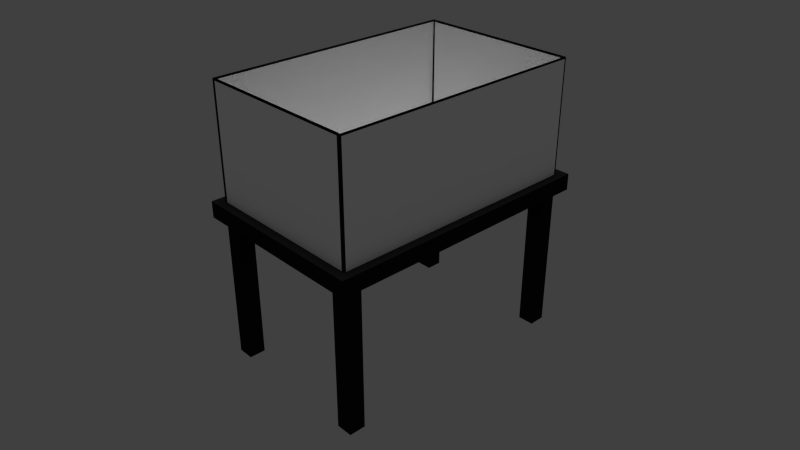 # Source: Pecera.blend  (saved by Blender 2.79.0; exported with 4.5.12 LTS)
import bpy
from mathutils import Matrix  # noqa: F401  (used for matrix-valued properties, if any)

bpy.ops.wm.read_factory_settings(use_empty=True)
scene = bpy.context.scene
scene.name = 'Scene'

# ---- collections
col_collection_1 = bpy.data.collections.new('Collection 1'); scene.collection.children.link(col_collection_1)
col_collection_2 = bpy.data.collections.new('Collection 2'); scene.collection.children.link(col_collection_2)
col_collection_2.hide_render = True
col_collection_2.hide_viewport = True

# ---- materials (node trees are filled in below, after node groups)
mat_metalnegro = bpy.data.materials.new('MetalNegro')
mat_metalnegro.alpha_threshold = 0.0
mat_metalnegro.use_transparent_shadow = False
mat_metalnegro.diffuse_color = (0.01109, 0.01109, 0.01109, 1.0)
mat_metalnegro.specular_color = (0.1902, 0.1902, 0.1902)
mat_metalnegro.roughness = 0.5
mat_metalnegro.specular_intensity = 0.9196
mat_vidrio = bpy.data.materials.new('Vidrio')
mat_vidrio.alpha_threshold = 0.0
mat_vidrio.use_transparent_shadow = False
mat_vidrio.diffuse_color = (1.0, 1.0, 1.0, 1.0)
mat_vidrio.roughness = 0.5

# ---- material node trees

# ---- world
world_world = bpy.data.worlds.new('World'); scene.world = world_world
world_world.color = (0.05088, 0.05088, 0.05088)
world_world.use_sun_shadow = False
world_world.sun_shadow_jitter_overblur = 0.0
world_world.cycles.sampling_method = 'NONE'
world_world.cycles.sample_map_resolution = 256

# ---- cameras
cam_camera = bpy.data.cameras.new('Camera')
cam_camera.clip_end = 100.0
cam_camera.lens = 35.0
cam_camera.sensor_width = 32.0
cam_camera.sensor_height = 18.0
cam_camera.display_size = 2.0
cam_camera.dof.focus_distance = 0.0
cam_camera.dof.aperture_fstop = 128.0
cam_camera.dof.aperture_blades = 6

# ---- lights
light_hemi = bpy.data.lights.new('Hemi', 'SUN')
light_hemi.transmission_factor = 0.0
light_hemi.angle = 0.1993
light_hemi.energy = 1.0
light_hemi.shadow_buffer_clip_start = 0.5
light_hemi.shadow_soft_size = 0.1
light_hemi.shadow_cascade_max_distance = 1000.0
light_hemi.cycles.use_multiple_importance_sampling = False

# ---- meshes
me_cube_014 = bpy.data.meshes.new('Cube.014')
me_cube_014.from_pydata([(-0.7498, -0.6822, 0.3524), (-0.7498, 0.6822, 0.3524), (0.7498, 0.6822, 0.3524), (0.7498, -0.6822, 0.3524), (-0.7401, 0.7099, 0.3524), (0.7401, 0.7099, 0.3524), (0.7401, -0.7099, 0.3524), (-0.7401, -0.7099, 0.3524), (-0.7398, -0.6822, 0.3524), (-0.7398, 0.6822, 0.3524), (0.7398, 0.6822, 0.3524), (0.7398, -0.6822, 0.3524), (-0.7401, 0.6999, 0.3524), (0.7401, 0.6999, 0.3524), (0.7401, -0.6999, 0.3524), (-0.7401, -0.6999, 0.3524)], [], [(1, 0, 8, 9), (3, 2, 10, 11), (5, 4, 12, 13), (7, 6, 14, 15)])
me_cube_014.materials.append(mat_metalnegro)
me_cube_014.use_remesh_preserve_volume = False
me_cube_014.use_remesh_preserve_attributes = False
me_cube_014.use_mirror_vertex_groups = False
me_cube_014.update()
me_cube_012 = bpy.data.meshes.new('Cube.012')
me_cube_012.from_pydata([(-0.7498, -0.7099, -0.3524), (-0.7498, -0.7099, 0.3524), (-0.7498, 0.7099, -0.3524), (-0.7498, 0.7099, 0.3524), (0.7498, -0.7099, -0.3524), (0.7498, -0.7099, 0.3524), (0.7498, 0.7099, -0.3524), (0.7498, 0.7099, 0.3524), (-0.7498, -0.6822, 0.3524), (-0.7498, 0.6822, 0.3524), (-0.7498, 0.6822, -0.3524), (-0.7498, -0.6822, -0.3524), (0.7498, 0.6822, 0.3524), (0.7498, -0.6822, 0.3524), (0.7498, -0.6822, -0.3524), (0.7498, 0.6822, -0.3524), (-0.7401, 0.7099, 0.3524), (0.7401, 0.7099, 0.3524), (0.7401, 0.7099, -0.3524), (-0.7401, 0.7099, -0.3524), (0.7401, -0.7099, 0.3524), (-0.7401, -0.7099, 0.3524), (-0.7401, -0.7099, -0.3524), (0.7401, -0.7099, -0.3524), (-0.7401, -0.6822, -0.3524), (0.7401, -0.6822, -0.3524), (-0.7401, 0.6822, -0.3524), (0.7401, 0.6822, -0.3524), (-0.7441, -0.7041, -0.3466), (-0.7428, -0.7028, 0.3524), (-0.7441, 0.7041, -0.3466), (-0.7428, 0.7028, 0.3524), (0.7441, -0.7041, -0.3466), (0.7428, -0.7028, 0.3524), (0.7441, 0.7041, -0.3466), (0.7428, 0.7028, 0.3524), (-0.7398, -0.6822, 0.3524), (-0.7398, 0.6822, 0.3524), (-0.7428, 0.6822, -0.3453), (-0.7428, -0.6822, -0.3453), (0.7398, 0.6822, 0.3524), (0.7398, -0.6822, 0.3524), (0.7428, -0.6822, -0.3453), (0.7428, 0.6822, -0.3453), (-0.7401, 0.6999, 0.3524), (0.7401, 0.6999, 0.3524), (0.7401, 0.7028, -0.3453), (-0.7401, 0.7028, -0.3453), (0.7401, -0.6999, 0.3524), (-0.7401, -0.6999, 0.3524), (-0.7401, -0.7028, -0.3453), (0.7401, -0.7028, -0.3453), (-0.7401, -0.6822, -0.3424), (0.7401, -0.6822, -0.3424), (-0.7401, 0.6822, -0.3424), (0.7401, 0.6822, -0.3424)], [], [(9, 3, 2, 10), (17, 7, 6, 18), (13, 5, 4, 14), (21, 1, 0, 22), (27, 18, 6, 15), (23, 25, 14, 4), (7, 12, 15, 6), (1, 8, 11, 0), (0, 11, 24, 22), (10, 2, 19, 26), (5, 20, 23, 4), (3, 16, 19, 2), (38, 30, 31, 37), (46, 34, 35, 45), (42, 32, 33, 41), (50, 28, 29, 49), (43, 34, 46, 55), (32, 42, 53, 51), (34, 43, 40, 35), (28, 39, 36, 29), (50, 52, 39, 28), (54, 47, 30, 38), (32, 51, 48, 33), (30, 47, 44, 31), (3, 9, 37, 31), (7, 17, 45, 35), (5, 13, 41, 33), (1, 21, 49, 29), (8, 1, 29, 36), (12, 7, 35, 40), (14, 25, 53, 42), (27, 15, 43, 55), (15, 12, 40, 43), (13, 14, 42, 41), (11, 8, 36, 39), (9, 10, 38, 37), (16, 3, 31, 44), (20, 5, 33, 48), (24, 11, 39, 52), (10, 26, 54, 38), (22, 24, 52, 50), (25, 23, 51, 53), (26, 19, 47, 54), (18, 27, 55, 46), (23, 20, 48, 51), (21, 22, 50, 49), (19, 16, 44, 47), (17, 18, 46, 45)])
me_cube_012.materials.append(mat_metalnegro)
me_cube_012.use_remesh_preserve_volume = False
me_cube_012.use_remesh_preserve_attributes = False
me_cube_012.use_mirror_vertex_groups = False
me_cube_012.update()
me_cube_003 = bpy.data.meshes.new('Cube.003')
me_cube_003.from_pydata([(-0.02464, -0.02504, -0.2606), (0.4557, -0.02504, -0.2606), (-0.02464, 0.02504, -0.2606), (0.4557, 0.02504, -0.2606), (-0.02464, -0.02504, -0.3415), (0.4557, -0.02504, -0.3415), (-0.02464, 0.02504, -0.3415), (0.4557, 0.02504, -0.3415), (-0.02464, -0.02504, 0.3618), (0.4557, -0.02504, 0.3618), (-0.02464, 0.02504, 0.3618), (0.4557, 0.02504, 0.3618), (-0.02464, -0.02504, 0.2809), (0.4557, -0.02504, 0.2809), (-0.02464, 0.02504, 0.2809), (0.4557, 0.02504, 0.2809), (0.4056, -0.02504, -0.2606), (0.4056, -0.02504, 0.2809), (0.4056, 0.02504, -0.2606), (0.4056, 0.02504, 0.2809), (0.02553, -0.02504, -0.2606), (0.02553, -0.02504, 0.2809), (0.02553, 0.02504, -0.2606), (0.02553, 0.02504, 0.2809), (0.02553, -0.02504, 0.3618), (0.4056, -0.02504, 0.3618), (0.4056, 0.02504, 0.3618), (0.02553, 0.02504, 0.3618), (0.4056, 0.02504, -0.3415), (0.02553, 0.02504, -0.3415), (0.4056, -0.02504, -0.3415), (0.02553, -0.02504, -0.3415)], [], [(29, 31, 4, 6), (0, 2, 6, 4), (5, 7, 3, 1), (24, 27, 10, 8), (17, 25, 24, 21), (19, 15, 3, 18), (8, 10, 14, 12), (13, 15, 11, 9), (17, 19, 18, 16), (11, 15, 19, 26), (13, 15, 19, 17), (13, 17, 16, 1), (15, 13, 1, 3), (16, 18, 3, 1), (21, 12, 0, 20), (14, 23, 22, 2), (23, 21, 20, 22), (21, 23, 14, 12), (12, 14, 2, 0), (0, 2, 22, 20), (26, 19, 23, 27), (19, 17, 21, 23), (22, 29, 6, 2), (13, 9, 25, 17), (9, 11, 26, 25), (25, 26, 27, 24), (7, 5, 30, 28), (28, 30, 31, 29), (16, 18, 22, 20), (5, 1, 16, 30), (30, 16, 20, 31), (31, 20, 0, 4), (3, 7, 28, 18), (18, 28, 29, 22), (27, 23, 14, 10), (21, 24, 8, 12)])
me_cube_003.materials.append(mat_metalnegro)
me_cube_003.use_remesh_preserve_volume = False
me_cube_003.use_remesh_preserve_attributes = False
me_cube_003.use_mirror_vertex_groups = False
me_cube_003.update()
me_cube_002 = bpy.data.meshes.new('Cube.002')
me_cube_002.from_pydata([(-0.7498, -0.6822, 0.3524), (-0.7498, 0.6822, 0.3524), (-0.7498, 0.6822, -0.3524), (-0.7498, -0.6822, -0.3524), (0.7498, 0.6822, 0.3524), (0.7498, -0.6822, 0.3524), (0.7498, -0.6822, -0.3524), (0.7498, 0.6822, -0.3524), (-0.7401, 0.7099, 0.3524), (0.7401, 0.7099, 0.3524), (0.7401, 0.7099, -0.3524), (-0.7401, 0.7099, -0.3524), (0.7401, -0.7099, 0.3524), (-0.7401, -0.7099, 0.3524), (-0.7401, -0.7099, -0.3524), (0.7401, -0.7099, -0.3524), (-0.7401, -0.6822, -0.3524), (0.7401, -0.6822, -0.3524), (-0.7401, 0.6822, -0.3524), (0.7401, 0.6822, -0.3524), (-0.7398, -0.6822, 0.3524), (-0.7398, 0.6822, 0.3524), (-0.7428, 0.6822, -0.3453), (-0.7428, -0.6822, -0.3453), (0.7398, 0.6822, 0.3524), (0.7398, -0.6822, 0.3524), (0.7428, -0.6822, -0.3453), (0.7428, 0.6822, -0.3453), (-0.7401, 0.6999, 0.3524), (0.7401, 0.6999, 0.3524), (0.7401, 0.7028, -0.3453), (-0.7401, 0.7028, -0.3453), (0.7401, -0.6999, 0.3524), (-0.7401, -0.6999, 0.3524), (-0.7401, -0.7028, -0.3453), (0.7401, -0.7028, -0.3453), (-0.7401, -0.6822, -0.3424), (0.7401, -0.6822, -0.3424), (-0.7401, 0.6822, -0.3424), (0.7401, 0.6822, -0.3424)], [], [(17, 19, 7, 6), (4, 5, 6, 7), (0, 1, 2, 3), (3, 2, 18, 16), (16, 18, 19, 17), (14, 16, 17, 15), (18, 11, 10, 19), (12, 13, 14, 15), (8, 9, 10, 11), (26, 27, 39, 37), (27, 26, 25, 24), (23, 22, 21, 20), (36, 38, 22, 23), (37, 39, 38, 36), (35, 37, 36, 34), (39, 30, 31, 38), (35, 34, 33, 32), (31, 30, 29, 28), (1, 0, 20, 21), (5, 4, 24, 25), (17, 6, 26, 37), (7, 19, 39, 27), (4, 7, 27, 24), (6, 5, 25, 26), (0, 3, 23, 20), (2, 1, 21, 22), (9, 8, 28, 29), (13, 12, 32, 33), (3, 16, 36, 23), (18, 2, 22, 38), (16, 14, 34, 36), (15, 17, 37, 35), (11, 18, 38, 31), (19, 10, 30, 39), (12, 15, 35, 32), (14, 13, 33, 34), (8, 11, 31, 28), (10, 9, 29, 30)])
me_cube_002.materials.append(mat_vidrio)
me_cube_002.use_remesh_preserve_volume = False
me_cube_002.use_remesh_preserve_attributes = False
me_cube_002.use_mirror_vertex_groups = False
me_cube_002.update()
me_cube_001 = bpy.data.meshes.new('Cube.001')
me_cube_001.from_pydata([(-0.395, -0.2529, -0.3283), (-0.395, -0.2529, 0.3283), (-0.395, -0.2028, -0.3283), (-0.395, -0.2028, 0.3283), (-0.345, -0.2529, -0.3283), (-0.345, -0.2529, 0.3283), (-0.345, -0.2028, -0.3283), (-0.345, -0.2028, 0.3283), (0.345, -0.2529, -0.3283), (0.345, -0.2529, 0.3283), (0.345, -0.2028, -0.3283), (0.345, -0.2028, 0.3283), (0.395, -0.2529, -0.3283), (0.395, -0.2529, 0.3283), (0.395, -0.2028, -0.3283), (0.395, -0.2028, 0.3283), (-0.395, 0.2028, -0.3283), (-0.395, 0.2028, 0.3283), (-0.395, 0.2529, -0.3283), (-0.395, 0.2529, 0.3283), (-0.345, 0.2028, -0.3283), (-0.345, 0.2028, 0.3283), (-0.345, 0.2529, -0.3283), (-0.345, 0.2529, 0.3283), (0.345, 0.2028, -0.3283), (0.345, 0.2028, 0.3283), (0.345, 0.2529, -0.3283), (0.345, 0.2529, 0.3283), (0.395, 0.2028, -0.3283), (0.395, 0.2028, 0.3283), (0.395, 0.2529, -0.3283), (0.395, 0.2529, 0.3283)], [], [(1, 3, 2, 0), (3, 7, 6, 2), (7, 5, 4, 6), (5, 1, 0, 4), (0, 2, 6, 4), (5, 7, 3, 1), (9, 11, 10, 8), (11, 15, 14, 10), (15, 13, 12, 14), (13, 9, 8, 12), (8, 10, 14, 12), (13, 15, 11, 9), (17, 19, 18, 16), (19, 23, 22, 18), (23, 21, 20, 22), (21, 17, 16, 20), (16, 18, 22, 20), (21, 23, 19, 17), (25, 27, 26, 24), (27, 31, 30, 26), (31, 29, 28, 30), (29, 25, 24, 28), (24, 26, 30, 28), (29, 31, 27, 25)])
me_cube_001.materials.append(mat_metalnegro)
me_cube_001.use_remesh_preserve_volume = False
me_cube_001.use_remesh_preserve_attributes = False
me_cube_001.use_mirror_vertex_groups = False
me_cube_001.update()
me_cube_013 = bpy.data.meshes.new('Cube.013')
me_cube_013.from_pydata([(-0.7498, -0.6822, 0.3524), (-0.7498, 0.6822, 0.3524), (-0.7498, 0.6822, -0.3524), (-0.7498, -0.6822, -0.3524), (0.7498, 0.6822, 0.3524), (0.7498, -0.6822, 0.3524), (0.7498, -0.6822, -0.3524), (0.7498, 0.6822, -0.3524), (-0.7401, 0.7099, 0.3524), (0.7401, 0.7099, 0.3524), (0.7401, 0.7099, -0.3524), (-0.7401, 0.7099, -0.3524), (0.7401, -0.7099, 0.3524), (-0.7401, -0.7099, 0.3524), (-0.7401, -0.7099, -0.3524), (0.7401, -0.7099, -0.3524), (-0.7401, -0.6822, -0.3524), (0.7401, -0.6822, -0.3524), (-0.7401, 0.6822, -0.3524), (0.7401, 0.6822, -0.3524), (-0.7398, -0.6822, 0.3524), (-0.7398, 0.6822, 0.3524), (-0.7428, 0.6822, -0.3453), (-0.7428, -0.6822, -0.3453), (0.7398, 0.6822, 0.3524), (0.7398, -0.6822, 0.3524), (0.7428, -0.6822, -0.3453), (0.7428, 0.6822, -0.3453), (-0.7401, 0.6999, 0.3524), (0.7401, 0.6999, 0.3524), (0.7401, 0.7028, -0.3453), (-0.7401, 0.7028, -0.3453), (0.7401, -0.6999, 0.3524), (-0.7401, -0.6999, 0.3524), (-0.7401, -0.7028, -0.3453), (0.7401, -0.7028, -0.3453), (-0.7401, -0.6822, -0.3424), (0.7401, -0.6822, -0.3424), (-0.7401, 0.6822, -0.3424), (0.7401, 0.6822, -0.3424)], [], [(17, 19, 7, 6), (4, 5, 6, 7), (0, 1, 2, 3), (3, 2, 18, 16), (16, 18, 19, 17), (14, 16, 17, 15), (18, 11, 10, 19), (12, 13, 14, 15), (8, 9, 10, 11), (26, 27, 39, 37), (27, 26, 25, 24), (23, 22, 21, 20), (36, 38, 22, 23), (37, 39, 38, 36), (35, 37, 36, 34), (39, 30, 31, 38), (35, 34, 33, 32), (31, 30, 29, 28), (1, 0, 20, 21), (5, 4, 24, 25), (17, 6, 26, 37), (7, 19, 39, 27), (4, 7, 27, 24), (6, 5, 25, 26), (0, 3, 23, 20), (2, 1, 21, 22), (9, 8, 28, 29), (13, 12, 32, 33), (3, 16, 36, 23), (18, 2, 22, 38), (16, 14, 34, 36), (15, 17, 37, 35), (11, 18, 38, 31), (19, 10, 30, 39), (12, 15, 35, 32), (14, 13, 33, 34), (8, 11, 31, 28), (10, 9, 29, 30)])
me_cube_013.use_remesh_preserve_volume = False
me_cube_013.use_remesh_preserve_attributes = False
me_cube_013.use_mirror_vertex_groups = False
me_cube_013.update()
me_cube_010 = bpy.data.meshes.new('Cube.010')
me_cube_010.from_pydata([(-0.025, -0.02504, -0.3153), (-0.025, -0.02504, 0.3267), (-0.025, 0.02504, -0.3153), (-0.025, 0.02504, 0.3267), (0.025, -0.02504, -0.3153), (0.025, -0.02504, 0.3267), (0.025, 0.02504, -0.3153), (0.025, 0.02504, 0.3267)], [], [(1, 3, 2, 0), (3, 7, 6, 2), (7, 5, 4, 6), (5, 1, 0, 4), (0, 2, 6, 4), (5, 7, 3, 1)])
me_cube_010.use_remesh_preserve_volume = False
me_cube_010.use_remesh_preserve_attributes = False
me_cube_010.use_mirror_vertex_groups = False
me_cube_010.update()
me_cube_006 = bpy.data.meshes.new('Cube.006')
me_cube_006.from_pydata([(-0.025, -0.02504, -0.3131), (-0.025, -0.02504, 0.3283), (-0.025, 0.02504, -0.3131), (-0.025, 0.02504, 0.3283), (0.025, -0.02504, -0.3131), (0.025, -0.02504, 0.3283), (0.025, 0.02504, -0.3131), (0.025, 0.02504, 0.3283)], [], [(1, 3, 2, 0), (3, 7, 6, 2), (7, 5, 4, 6), (5, 1, 0, 4), (0, 2, 6, 4), (5, 7, 3, 1)])
me_cube_006.use_remesh_preserve_volume = False
me_cube_006.use_remesh_preserve_attributes = False
me_cube_006.use_mirror_vertex_groups = False
me_cube_006.update()
me_cube_005 = bpy.data.meshes.new('Cube.005')
me_cube_005.from_pydata([(-0.7498, -0.7099, -0.3524), (-0.7498, -0.7099, 0.3524), (-0.7498, 0.7099, -0.3524), (-0.7498, 0.7099, 0.3524), (0.7498, -0.7099, -0.3524), (0.7498, -0.7099, 0.3524), (0.7498, 0.7099, -0.3524), (0.7498, 0.7099, 0.3524)], [], [(1, 3, 2, 0), (3, 7, 6, 2), (7, 5, 4, 6), (5, 1, 0, 4), (0, 2, 6, 4), (5, 7, 3, 1)])
me_cube_005.use_remesh_preserve_volume = False
me_cube_005.use_remesh_preserve_attributes = False
me_cube_005.use_mirror_vertex_groups = False
me_cube_005.update()
me_cube_004 = bpy.data.meshes.new('Cube.004')
me_cube_004.from_pydata([(-0.025, -0.02504, -0.3283), (-0.025, -0.02504, 0.3283), (-0.025, 0.02504, -0.3283), (-0.025, 0.02504, 0.3283), (0.025, -0.02504, -0.3283), (0.025, -0.02504, 0.3283), (0.025, 0.02504, -0.3283), (0.025, 0.02504, 0.3283)], [], [(1, 3, 2, 0), (3, 7, 6, 2), (7, 5, 4, 6), (5, 1, 0, 4), (0, 2, 6, 4), (5, 7, 3, 1)])
me_cube_004.use_remesh_preserve_volume = False
me_cube_004.use_remesh_preserve_attributes = False
me_cube_004.use_mirror_vertex_groups = False
me_cube_004.update()

# ---- objects
ob_cube_008 = bpy.data.objects.new('Cube.008', me_cube_014)
ob_camera = bpy.data.objects.new('Camera', cam_camera)
ob_hemi = bpy.data.objects.new('Hemi', light_hemi)
ob_cube_006 = bpy.data.objects.new('Cube.006', me_cube_012)
ob_cube_002 = bpy.data.objects.new('Cube.002', me_cube_003)
ob_cube_001 = bpy.data.objects.new('Cube.001', me_cube_002)
ob_cube = bpy.data.objects.new('Cube', me_cube_001)
ob_cube_007 = bpy.data.objects.new('Cube.007', me_cube_013)
ob_cube_009 = bpy.data.objects.new('Cube.009', me_cube_010)
ob_cube_005 = bpy.data.objects.new('Cube.005', me_cube_006)
ob_cube_004 = bpy.data.objects.new('Cube.004', me_cube_005)
ob_cube_003 = bpy.data.objects.new('Cube.003', me_cube_004)

# ---- transforms, parenting, visibility, modifiers, constraints
ob_cube_008.location = (0.1705, 0.09466, 0.2634)
ob_cube_008.scale = (0.5269, 0.3545, 0.5013)
ob_cube_008.lineart.crease_threshold = 0.0
_m = ob_cube_008.modifiers.new('Solidify', 'SOLIDIFY')
_m.nonmanifold_thickness_mode = 'FIXED'
_m.nonmanifold_merge_threshold = 0.0003
ob_camera.location = (-1.32, -1.523, 1.174)
ob_camera.rotation_euler = (1.07, 0.0, -0.7505)
ob_camera.lineart.crease_threshold = 0.0
ob_hemi.location = (-0.1739, 0.3024, 1.537)
ob_hemi.lineart.crease_threshold = 0.0
ob_cube_006.location = (0.1705, 0.09466, 0.2634)
ob_cube_006.scale = (0.5269, 0.3545, 0.5013)
ob_cube_006.lineart.crease_threshold = 0.0
ob_cube_002.location = (-0.2088, 0.1024, 0.06565)
ob_cube_002.rotation_euler = (1.571, -0.0, 0.0)
ob_cube_002.scale = (1.764, 1.0, 0.7883)
ob_cube_002.lineart.crease_threshold = 0.0
ob_cube_001.location = (0.1705, 0.09466, 0.2634)
ob_cube_001.scale = (0.5269, 0.3545, 0.5013)
ob_cube_001.lineart.crease_threshold = 0.0
ob_cube.location = (0.1712, 0.09592, -0.1813)
ob_cube.scale = (1.0, 1.0, 0.6971)
ob_cube.lineart.crease_threshold = 0.0
ob_cube_007.location = (0.1705, 0.09466, 0.2634)
ob_cube_007.scale = (0.5269, 0.3545, 0.5013)
ob_cube_007.lineart.crease_threshold = 0.0
ob_cube_009.location = (0.164, 0.3397, 0.06565)
ob_cube_009.rotation_euler = (1.571, -0.0, 1.571)
ob_cube_009.scale = (1.275, 1.0, 1.32)
ob_cube_009.lineart.crease_threshold = 0.0
ob_cube_005.location = (-0.1989, 0.1024, 0.02387)
ob_cube_005.rotation_euler = (1.571, -0.0, 0.0)
ob_cube_005.scale = (1.0, 1.0, 0.7883)
ob_cube_005.lineart.crease_threshold = 0.0
ob_cube_004.location = (0.1705, 0.09466, 0.2634)
ob_cube_004.scale = (0.5269, 0.3545, 0.5013)
ob_cube_004.lineart.crease_threshold = 0.0
ob_cube_003.location = (-0.1989, -0.132, -0.1435)
ob_cube_003.scale = (1.0, 1.0, 0.6971)
ob_cube_003.lineart.crease_threshold = 0.0
_m = ob_cube_003.modifiers.new('Array', 'ARRAY')
_m.constant_offset_displace = (0.0, 0.0, 0.0)
_m.relative_offset_displace = (14.8, 0.0, 0.0)
_m = ob_cube_003.modifiers.new('Array.001', 'ARRAY')
_m.constant_offset_displace = (0.0, 0.0, 0.0)
_m.relative_offset_displace = (0.0, 9.1, 0.0)

# ---- collection membership
col_collection_1.objects.link(ob_cube_008)
col_collection_1.objects.link(ob_camera)
col_collection_1.objects.link(ob_hemi)
col_collection_1.objects.link(ob_cube_006)
col_collection_1.objects.link(ob_cube_002)
col_collection_1.objects.link(ob_cube_001)
col_collection_1.objects.link(ob_cube)
col_collection_2.objects.link(ob_cube_007)
col_collection_2.objects.link(ob_cube_009)
col_collection_2.objects.link(ob_cube_005)
col_collection_2.objects.link(ob_cube_004)
col_collection_2.objects.link(ob_cube_003)

# ---- scene / render settings (as saved in the file)
scene.camera = ob_camera
scene.frame_start = 1; scene.frame_end = 250; scene.frame_set(3)
scene.render.engine = 'BLENDER_EEVEE_NEXT'
scene.render.resolution_percentage = 50
scene.render.dither_intensity = 0.0
scene.render.film_transparent = True
scene.cycles.use_denoising = False
scene.cycles.samples = 10
scene.cycles.sampling_pattern = 'TABULATED_SOBOL'
scene.cycles.light_sampling_threshold = 0.0
scene.cycles.use_adaptive_sampling = False
scene.cycles.use_light_tree = False
scene.cycles.blur_glossy = 0.0
scene.cycles.pixel_filter_type = 'GAUSSIAN'
scene.cycles.sample_clamp_indirect = 0.0
scene.view_settings.view_transform = 'Standard'
bpy.context.view_layer.update()
